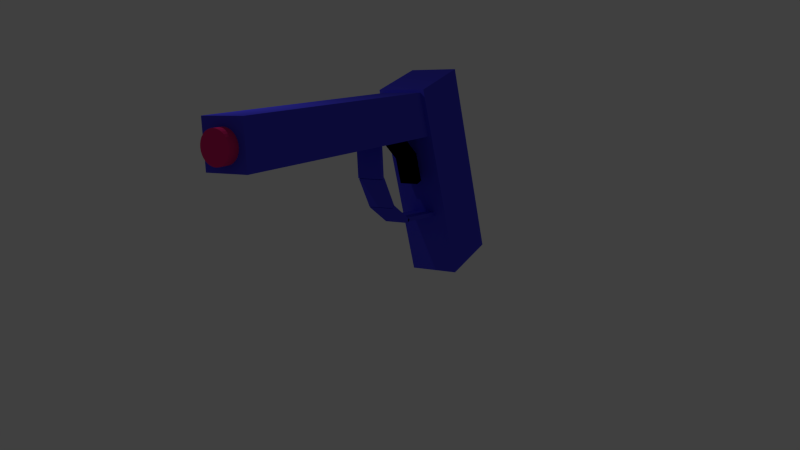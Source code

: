 # Source: basicGunModel.blend  (saved by Blender 2.69.0; exported with 4.5.12 LTS)
import bpy
from mathutils import Matrix  # noqa: F401  (used for matrix-valued properties, if any)

bpy.ops.wm.read_factory_settings(use_empty=True)
scene = bpy.context.scene
scene.name = 'Scene'

# ---- collections
col_collection_1 = bpy.data.collections.new('Collection 1'); scene.collection.children.link(col_collection_1)

# ---- materials (node trees are filled in below, after node groups)
mat_material_002 = bpy.data.materials.new('Material.002')
mat_material_002.alpha_threshold = 0.0
mat_material_002.use_transparent_shadow = False
mat_material_002.diffuse_color = (0.0, 0.0, 0.0, 1.0)
mat_material_002.roughness = 0.5
mat_material_002.line_color = (0.0, 0.0, 0.0, 1.0)
mat_material_001 = bpy.data.materials.new('Material.001')
mat_material_001.alpha_threshold = 0.0
mat_material_001.use_transparent_shadow = False
mat_material_001.diffuse_color = (0.8, 0.02595, 0.1798, 1.0)
mat_material_001.roughness = 0.5
mat_material_001.line_color = (0.0, 0.0, 0.0, 1.0)
mat_material = bpy.data.materials.new('Material')
mat_material.alpha_threshold = 0.0
mat_material.use_transparent_shadow = False
mat_material.diffuse_color = (0.06665, 0.06127, 0.7613, 1.0)
mat_material.roughness = 0.5
mat_material.line_color = (0.0, 0.0, 0.0, 1.0)

# ---- material node trees

# ---- world
world_world = bpy.data.worlds.new('World'); scene.world = world_world
world_world.color = (0.05088, 0.05088, 0.05088)
world_world.use_sun_shadow = False
world_world.sun_shadow_jitter_overblur = 0.0
world_world.cycles.sampling_method = 'MANUAL'
world_world.cycles.sample_map_resolution = 256

# ---- cameras
cam_camera = bpy.data.cameras.new('Camera')
cam_camera.clip_end = 100.0
cam_camera.lens = 35.0
cam_camera.sensor_width = 32.0
cam_camera.sensor_height = 18.0
cam_camera.dof.focus_distance = 0.0
cam_camera.dof.aperture_fstop = 128.0

# ---- lights
light_point = bpy.data.lights.new('Point', 'POINT')
light_point.transmission_factor = 0.0
light_point.energy = 100.0
light_point.shadow_buffer_clip_start = 0.5
light_point.shadow_soft_size = 0.1
light_point.shadow_maximum_resolution = 0.006
light_point.use_absolute_resolution = True
light_point.cycles.use_multiple_importance_sampling = False

# ---- meshes
me_cube_002 = bpy.data.meshes.new('Cube.002')
me_cube_002.from_pydata([(-1.0, -1.0, -1.0), (-1.0, 1.0, -1.0), (1.0, 1.0, -1.0), (1.0, -1.0, -1.0), (-1.0, -1.0, 1.0), (-1.0, 1.0, 1.0), (1.0, 1.0, 1.0), (1.0, -1.0, 1.0), (-1.0, 2.873, -2.684), (-1.0, 4.537, -2.35), (1.0, 4.537, -2.35), (1.0, 2.873, -2.684), (-1.0, -0.8077, -1.02), (-1.0, 0.857, -0.6856), (1.0, 0.857, -0.6856), (1.0, -0.8077, -1.02)], [], [(4, 0, 1, 5), (5, 1, 2, 6), (6, 2, 3, 7), (7, 3, 0, 4), (0, 3, 2, 1), (7, 4, 5, 6), (12, 13, 9, 8), (13, 14, 10, 9), (14, 15, 11, 10), (15, 12, 8, 11), (8, 9, 10, 11), (15, 14, 13, 12)])
_uv = me_cube_002.uv_layers.new(name='UVMap')
_uv.uv.foreach_set('vector', [0.6652, 0.6027, 0.6652, 0.3802, 0.8877, 0.3802, 0.8877, 0.6027, 0.5551, 0.6027, 0.7775, 0.6027, 0.7775, 0.8252, 0.5551, 0.8252, 0.2225, 0.8349, 0.2225, 0.6124, 0.4449, 0.6124, 0.4449, 0.8349, 0.8877, 0.0, 0.8877, 0.2225, 0.6652, 0.2225, 0.6652, 0.0, 1.0, 0.8202, 0.7775, 0.8202, 0.7775, 0.6027, 1.0, 0.6027, 0.004998, 0.8349, 0.004998, 0.6124, 0.2225, 0.6124, 0.2225, 0.8349, 0.5551, 0.0, 0.6652, 0.1534, 0.6652, 0.6027, 0.5551, 0.4493, 0.4449, 0.4392, 0.2225, 0.4392, 0.2225, 5.304e-08, 0.4449, 0.0, 0.5551, 0.4493, 0.4449, 0.6027, 0.4449, 0.1534, 0.5551, 0.0, 0.2225, 0.6124, 0.0, 0.6124, 0.0, 0.1732, 0.2225, 0.1732, 0.0, 0.1732, 0.0, 0.0, 0.2225, 0.0, 0.2225, 0.1732, 0.2225, 0.6124, 0.2225, 0.4392, 0.4449, 0.4392, 0.4449, 0.6124])
me_cube_002.materials.append(mat_material_002)
me_cube_002.use_remesh_preserve_volume = False
me_cube_002.use_remesh_preserve_attributes = False
me_cube_002.use_mirror_vertex_groups = False
me_cube_002.update()
me_cylinder_002 = bpy.data.meshes.new('Cylinder.002')
me_cylinder_002.from_pydata([(0.0, 1.0, -1.0), (0.0, 1.0, 1.0), (0.1951, 0.9808, -1.0), (0.1951, 0.9808, 1.0), (0.3827, 0.9239, -1.0), (0.3827, 0.9239, 1.0), (0.5556, 0.8315, -1.0), (0.5556, 0.8315, 1.0), (0.7071, 0.7071, -1.0), (0.7071, 0.7071, 1.0), (0.8315, 0.5556, -1.0), (0.8315, 0.5556, 1.0), (0.9239, 0.3827, -1.0), (0.9239, 0.3827, 1.0), (0.9808, 0.1951, -1.0), (0.9808, 0.1951, 1.0), (1.0, 7.55e-08, -1.0), (1.0, 7.55e-08, 1.0), (0.9808, -0.1951, -1.0), (0.9808, -0.1951, 1.0), (0.9239, -0.3827, -1.0), (0.9239, -0.3827, 1.0), (0.8315, -0.5556, -1.0), (0.8315, -0.5556, 1.0), (0.7071, -0.7071, -1.0), (0.7071, -0.7071, 1.0), (0.5556, -0.8315, -1.0), (0.5556, -0.8315, 1.0), (0.3827, -0.9239, -1.0), (0.3827, -0.9239, 1.0), (0.1951, -0.9808, -1.0), (0.1951, -0.9808, 1.0), (-3.258e-07, -1.0, -1.0), (-3.258e-07, -1.0, 1.0), (-0.1951, -0.9808, -1.0), (-0.1951, -0.9808, 1.0), (-0.3827, -0.9239, -1.0), (-0.3827, -0.9239, 1.0), (-0.5556, -0.8315, -1.0), (-0.5556, -0.8315, 1.0), (-0.7071, -0.7071, -1.0), (-0.7071, -0.7071, 1.0), (-0.8315, -0.5556, -1.0), (-0.8315, -0.5556, 1.0), (-0.9239, -0.3827, -1.0), (-0.9239, -0.3827, 1.0), (-0.9808, -0.1951, -1.0), (-0.9808, -0.1951, 1.0), (-1.0, 9.656e-07, -1.0), (-1.0, 9.656e-07, 1.0), (-0.9808, 0.1951, -1.0), (-0.9808, 0.1951, 1.0), (-0.9239, 0.3827, -1.0), (-0.9239, 0.3827, 1.0), (-0.8315, 0.5556, -1.0), (-0.8315, 0.5556, 1.0), (-0.7071, 0.7071, -1.0), (-0.7071, 0.7071, 1.0), (-0.5556, 0.8315, -1.0), (-0.5556, 0.8315, 1.0), (-0.3827, 0.9239, -1.0), (-0.3827, 0.9239, 1.0), (-0.1951, 0.9808, -1.0), (-0.1951, 0.9808, 1.0)], [], [(0, 1, 3, 2), (2, 3, 5, 4), (4, 5, 7, 6), (6, 7, 9, 8), (8, 9, 11, 10), (10, 11, 13, 12), (12, 13, 15, 14), (14, 15, 17, 16), (16, 17, 19, 18), (18, 19, 21, 20), (20, 21, 23, 22), (22, 23, 25, 24), (24, 25, 27, 26), (26, 27, 29, 28), (28, 29, 31, 30), (30, 31, 33, 32), (32, 33, 35, 34), (34, 35, 37, 36), (36, 37, 39, 38), (38, 39, 41, 40), (40, 41, 43, 42), (42, 43, 45, 44), (44, 45, 47, 46), (46, 47, 49, 48), (48, 49, 51, 50), (50, 51, 53, 52), (52, 53, 55, 54), (54, 55, 57, 56), (56, 57, 59, 58), (58, 59, 61, 60), (3, 1, 63, 61, 59, 57, 55, 53, 51, 49, 47, 45, 43, 41, 39, 37, 35, 33, 31, 29, 27, 25, 23, 21, 19, 17, 15, 13, 11, 9, 7, 5), (62, 63, 1, 0), (60, 61, 63, 62), (0, 2, 4, 6, 8, 10, 12, 14, 16, 18, 20, 22, 24, 26, 28, 30, 32, 34, 36, 38, 40, 42, 44, 46, 48, 50, 52, 54, 56, 58, 60, 62)])
_uv = me_cylinder_002.uv_layers.new(name='UVMap')
_uv.uv.foreach_set('vector', [0.7393, 0.5301, 0.3687, 0.5301, 0.3687, 0.4938, 0.7393, 0.4938, 0.7393, 0.4938, 0.3687, 0.4938, 0.3687, 0.4582, 0.7393, 0.4582, 0.7393, 0.4582, 0.3687, 0.4582, 0.3687, 0.4246, 0.7393, 0.4246, 0.7393, 0.4246, 0.3687, 0.4246, 0.3687, 0.3944, 0.7393, 0.3944, 0.7393, 0.3944, 0.3687, 0.3944, 0.3687, 0.3687, 0.7393, 0.3687, 0.7393, 0.6552, 0.7393, 1.026, 0.7091, 1.026, 0.7091, 0.6552, 0.7091, 0.6552, 0.7091, 1.026, 0.6755, 1.026, 0.6755, 0.6552, 0.6755, 0.6552, 0.6755, 1.026, 0.6399, 1.026, 0.6399, 0.6552, 0.6399, 0.6552, 0.6399, 1.026, 0.6036, 1.026, 0.6036, 0.6552, 0.6036, 0.6552, 0.6036, 1.026, 0.568, 1.026, 0.568, 0.6552, 0.568, 0.6552, 0.568, 1.026, 0.5344, 1.026, 0.5344, 0.6552, 0.5344, 0.6552, 0.5344, 1.026, 0.5042, 1.026, 0.5042, 0.6552, 1.0, 0.3687, 1.0, 0.7393, 0.9698, 0.7393, 0.9698, 0.3687, 0.9698, 0.3687, 0.9698, 0.7393, 0.9362, 0.7393, 0.9362, 0.3687, 0.9362, 0.3687, 0.9362, 0.7393, 0.9006, 0.7393, 0.9006, 0.3687, 0.9006, 0.3687, 0.9006, 0.7393, 0.8643, 0.7393, 0.8643, 0.3687, 0.8643, 0.3687, 0.8643, 0.7393, 0.8287, 0.7393, 0.8287, 0.3687, 0.8287, 0.3687, 0.8287, 0.7393, 0.7951, 0.7393, 0.7951, 0.3687, 0.7951, 0.3687, 0.7951, 0.7393, 0.7649, 0.7393, 0.7649, 0.3687, 0.7649, 0.3687, 0.7649, 0.7393, 0.7393, 0.7393, 0.7393, 0.3687, 0.3687, 0.108, 0.7393, 0.108, 0.7393, 0.1382, 0.3687, 0.1382, 0.3687, 0.1382, 0.7393, 0.1382, 0.7393, 0.1718, 0.3687, 0.1718, 0.3687, 0.1718, 0.7393, 0.1718, 0.7393, 0.2074, 0.3687, 0.2074, 0.3687, 0.2074, 0.7393, 0.2074, 0.7393, 0.2437, 0.3687, 0.2437, 0.3687, 0.2437, 0.7393, 0.2437, 0.7393, 0.2793, 0.3687, 0.2793, 0.3687, 0.2793, 0.7393, 0.2793, 0.7393, 0.3129, 0.3687, 0.3129, 0.3687, 0.3129, 0.7393, 0.3129, 0.7393, 0.3431, 0.3687, 0.3431, 0.3687, 0.3431, 0.7393, 0.3431, 0.7393, 0.3687, 0.3687, 0.3687, 0.7393, 0.6552, 0.3687, 0.6552, 0.3687, 0.6295, 0.7393, 0.6295, 0.7393, 0.6295, 0.3687, 0.6295, 0.3687, 0.5993, 0.7393, 0.5993, 0.1662, 0.3687, 0.1306, 0.3617, 0.09704, 0.3478, 0.06684, 0.3276, 0.04116, 0.3019, 0.02098, 0.2717, 0.007085, 0.2381, 3.313e-08, 0.2025, 0.0, 0.1662, 0.007085, 0.1306, 0.02098, 0.09704, 0.04116, 0.06684, 0.06684, 0.04116, 0.09704, 0.02098, 0.1306, 0.007085, 0.1662, 1.104e-08, 0.2025, 0.0, 0.2381, 0.007085, 0.2717, 0.02098, 0.3019, 0.04116, 0.3276, 0.06684, 0.3478, 0.09704, 0.3617, 0.1306, 0.3687, 0.1662, 0.3687, 0.2025, 0.3617, 0.2381, 0.3478, 0.2717, 0.3276, 0.3019, 0.3019, 0.3276, 0.2717, 0.3478, 0.2381, 0.3617, 0.2025, 0.3687, 0.7393, 0.5657, 0.3687, 0.5657, 0.3687, 0.5301, 0.7393, 0.5301, 0.7393, 0.5993, 0.3687, 0.5993, 0.3687, 0.5657, 0.7393, 0.5657, 0.2025, 0.7375, 0.1662, 0.7375, 0.1306, 0.7304, 0.09704, 0.7165, 0.06684, 0.6963, 0.04116, 0.6706, 0.02098, 0.6404, 0.007085, 0.6069, 2.208e-08, 0.5713, 0.0, 0.5349, 0.007085, 0.4993, 0.02098, 0.4658, 0.04116, 0.4356, 0.06684, 0.4099, 0.09704, 0.3897, 0.1306, 0.3758, 0.1662, 0.3687, 0.2025, 0.3687, 0.2381, 0.3758, 0.2717, 0.3897, 0.3019, 0.4099, 0.3276, 0.4356, 0.3478, 0.4658, 0.3617, 0.4993, 0.3687, 0.5349, 0.3687, 0.5713, 0.3617, 0.6069, 0.3478, 0.6404, 0.3276, 0.6706, 0.3019, 0.6963, 0.2717, 0.7165, 0.2381, 0.7304])
me_cylinder_002.materials.append(mat_material_001)
me_cylinder_002.use_remesh_preserve_volume = False
me_cylinder_002.use_remesh_preserve_attributes = False
me_cylinder_002.use_mirror_vertex_groups = False
me_cylinder_002.update()
me_cube_001 = bpy.data.meshes.new('Cube.001')
me_cube_001.from_pydata([(-1.0, -1.0, -1.0), (-1.0, 1.0, -1.0), (1.0, 1.0, -1.0), (1.0, -1.0, -1.0), (-1.0, -1.0, 1.0), (-1.0, 1.0, 1.0), (1.0, 1.0, 1.0), (1.0, -1.0, 1.0), (0.6147, -0.376, -2.466), (0.6147, -0.3462, -2.466), (-0.6147, -0.3462, -2.466), (-0.6147, -0.376, -2.466), (0.6147, -0.376, -0.9633), (0.6147, -0.3462, -0.9633), (-0.6147, -0.3462, -0.9633), (-0.6147, -0.376, -0.9633), (0.6186, -0.4883, -3.761), (0.6186, -0.4617, -3.847), (-0.6108, -0.4617, -3.847), (-0.6108, -0.4883, -3.761), (0.6186, -0.3818, -2.421), (0.6186, -0.3552, -2.507), (-0.6108, -0.3552, -2.507), (-0.6108, -0.3818, -2.421), (0.6186, -0.6755, -4.598), (0.6186, -0.6584, -4.753), (-0.6108, -0.6584, -4.753), (-0.6108, -0.6755, -4.598), (0.6186, -0.4832, -3.731), (0.6186, -0.466, -3.886), (-0.6108, -0.466, -3.886), (-0.6108, -0.4832, -3.731), (0.6186, -1.05, -4.69), (0.6186, -1.044, -4.878), (-0.6108, -1.044, -4.878), (-0.6108, -1.05, -4.69), (0.6186, -0.6605, -4.495), (0.6186, -0.654, -4.684), (-0.6108, -0.654, -4.684), (-0.6108, -0.6605, -4.495), (1.194, -1.601, -6.989), (1.194, -1.146, -7.745), (-1.184, -1.146, -7.745), (-1.184, -1.601, -6.989), (1.194, -1.238, 1.89), (1.194, -0.7837, 1.134), (-1.184, -0.7837, 1.134), (-1.184, -1.238, 1.89)], [], [(4, 0, 1, 5), (5, 1, 2, 6), (6, 2, 3, 7), (7, 3, 0, 4), (0, 3, 2, 1), (7, 4, 5, 6), (12, 8, 9, 13), (13, 9, 10, 14), (14, 10, 11, 15), (15, 11, 8, 12), (8, 11, 10, 9), (15, 12, 13, 14), (20, 16, 17, 21), (21, 17, 18, 22), (22, 18, 19, 23), (23, 19, 16, 20), (16, 19, 18, 17), (23, 20, 21, 22), (28, 24, 25, 29), (29, 25, 26, 30), (30, 26, 27, 31), (31, 27, 24, 28), (24, 27, 26, 25), (31, 28, 29, 30), (36, 37, 33, 32), (37, 38, 34, 33), (38, 39, 35, 34), (39, 36, 32, 35), (32, 33, 34, 35), (39, 38, 37, 36), (44, 45, 41, 40), (45, 46, 42, 41), (46, 47, 43, 42), (47, 44, 40, 43), (40, 41, 42, 43), (47, 46, 45, 44)])
_uv = me_cube_001.uv_layers.new(name='UVMap')
_uv.uv.foreach_set('vector', [0.0, 0.0, 0.0, 0.0, 0.0, 0.0, 0.0, 0.0, 0.0, 0.0, 0.0, 0.0, 0.0, 0.0, 0.0, 0.0, 0.0, 0.0, 0.0, 0.0, 0.0, 0.0, 0.0, 0.0, 0.0, 0.0, 0.0, 0.0, 0.0, 0.0, 0.0, 0.0, 0.0, 0.0, 0.0, 0.0, 0.0, 0.0, 0.0, 0.0, 0.0, 0.0, 0.0, 0.0, 0.0, 0.0, 0.0, 0.0, 0.0, 0.0, 0.0, 0.0, 0.0, 0.0, 0.0, 0.0, 0.0, 0.0, 0.0, 0.0, 0.0, 0.0, 0.0, 0.0, 0.0, 0.0, 0.0, 0.0, 0.0, 0.0, 0.0, 0.0, 0.0, 0.0, 0.0, 0.0, 0.0, 0.0, 0.0, 0.0, 0.0, 0.0, 0.0, 0.0, 0.0, 0.0, 0.0, 0.0, 0.0, 0.0, 0.0, 0.0, 0.0, 0.0, 0.0, 0.0, 0.0, 0.0, 0.0, 0.0, 0.0, 0.0, 0.0, 0.0, 0.0, 0.0, 0.0, 0.0, 0.0, 0.0, 0.0, 0.0, 0.0, 0.0, 0.0, 0.0, 0.0, 0.0, 0.0, 0.0, 0.0, 0.0, 0.0, 0.0, 0.0, 0.0, 0.0, 0.0, 0.0, 0.0, 0.0, 0.0, 0.0, 0.0, 0.0, 0.0, 0.0, 0.0, 0.0, 0.0, 0.0, 0.0, 0.0, 0.0, 0.0, 0.0, 0.0, 0.0, 0.0, 0.0, 0.0, 0.0, 0.0, 0.0, 0.0, 0.0, 0.0, 0.0, 0.0, 0.0, 0.0, 0.0, 0.0, 0.0, 0.0, 0.0, 0.0, 0.0, 0.0, 0.0, 0.0, 0.0, 0.0, 0.0, 0.0, 0.0, 0.0, 0.0, 0.0, 0.0, 0.0, 0.0, 0.0, 0.0, 0.0, 0.0, 0.0, 0.0, 0.0, 0.0, 0.0, 0.0, 0.0, 0.0, 0.0, 0.0, 0.0, 0.0, 0.0, 0.0, 0.0, 0.0, 0.0, 0.0, 0.0, 0.0, 0.0, 0.0, 0.0, 0.0, 0.0, 0.0, 0.0, 0.0, 0.0, 0.0, 0.0, 0.0, 0.0, 0.0, 0.0, 0.0, 0.0, 0.0, 0.0, 0.0, 0.0, 0.0, 0.0, 0.0, 0.0, 0.0, 0.0, 0.0, 0.0, 0.0, 0.0, 0.0, 0.0, 0.0, 0.0, 0.0, 1.0, 0.0, 1.0, 1.0, 0.0, 1.0, 0.0, 0.0, 1.0, 0.0, 1.0, 1.0, 0.0, 1.0, 0.0, 0.0, 1.0, 0.0, 1.0, 1.0, 0.0, 1.0, 0.0, 0.0, 1.0, 0.0, 1.0, 1.0, 0.0, 1.0, 0.0, 0.0, 1.0, 0.0, 1.0, 1.0, 0.0, 1.0, 0.0, 0.0, 1.0, 0.0, 1.0, 1.0, 0.0, 1.0])
me_cube_001.materials.append(mat_material)
me_cube_001.use_remesh_preserve_volume = False
me_cube_001.use_remesh_preserve_attributes = False
me_cube_001.use_mirror_vertex_groups = False
me_cube_001.update()

# ---- objects
ob_point = bpy.data.objects.new('Point', light_point)
ob_camera = bpy.data.objects.new('Camera', cam_camera)
ob_cube_001 = bpy.data.objects.new('Cube.001', me_cube_002)
ob_cylinder = bpy.data.objects.new('Cylinder', me_cylinder_002)
ob_cube = bpy.data.objects.new('Cube', me_cube_001)

# ---- transforms, parenting, visibility, modifiers, constraints
ob_point.location = (1.991, 2.699, 7.994)
ob_point.lineart.crease_threshold = 0.0
ob_camera.location = (-14.25, 18.87, 6.26)
ob_camera.rotation_euler = (1.368, -6.24, -2.572)
ob_camera.lineart.crease_threshold = 0.0
ob_cube_001.location = (0.03476, -3.239, 3.18)
ob_cube_001.rotation_euler = (-0.8481, -0.0, 0.0)
ob_cube_001.scale = (0.2992, 0.129, 0.4282)
ob_cube_001.lineart.crease_threshold = 0.0
ob_cylinder.location = (-0.004039, 4.124, 4.168)
ob_cylinder.rotation_euler = (1.571, -0.0, 0.0)
ob_cylinder.scale = (0.4498, 0.4498, 0.4498)
ob_cylinder.lineart.crease_threshold = 0.0
ob_cube.location = (0.0, 0.0, 4.196)
ob_cube.scale = (0.6542, 4.26, 0.6676)
ob_cube.lineart.crease_threshold = 0.0

# ---- collection membership
col_collection_1.objects.link(ob_point)
col_collection_1.objects.link(ob_camera)
col_collection_1.objects.link(ob_cube_001)
col_collection_1.objects.link(ob_cylinder)
col_collection_1.objects.link(ob_cube)

# ---- scene / render settings (as saved in the file)
scene.camera = ob_camera
scene.frame_start = 1; scene.frame_end = 60; scene.frame_set(15)
scene.render.engine = 'BLENDER_EEVEE_NEXT'
scene.render.image_settings.compression = 90
scene.render.resolution_percentage = 50
scene.render.dither_intensity = 0.0
scene.cycles.use_denoising = False
scene.cycles.samples = 10
scene.cycles.sampling_pattern = 'TABULATED_SOBOL'
scene.cycles.light_sampling_threshold = 0.0
scene.cycles.use_adaptive_sampling = False
scene.cycles.use_light_tree = False
scene.cycles.blur_glossy = 0.0
scene.cycles.volume_bounces = 1
scene.cycles.pixel_filter_type = 'GAUSSIAN'
scene.cycles.sample_clamp_indirect = 0.0
scene.view_settings.view_transform = 'Standard'
bpy.context.view_layer.update()
